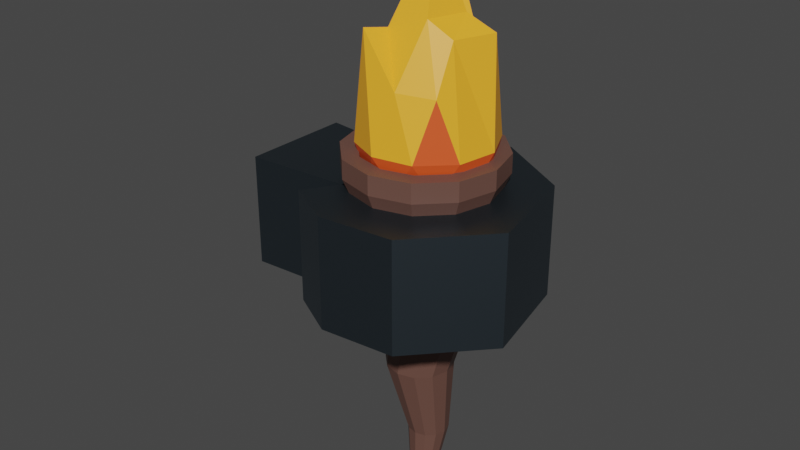 # Source: torch.blend  (saved by Blender 2.92.15; exported with 4.5.12 LTS)
import bpy
from mathutils import Matrix  # noqa: F401  (used for matrix-valued properties, if any)

bpy.ops.wm.read_factory_settings(use_empty=True)
scene = bpy.context.scene
scene.name = 'Scene'

# ---- collections
col_collection = bpy.data.collections.new('Collection'); scene.collection.children.link(col_collection)

# ---- materials (node trees are filled in below, after node groups)
mat_material_002 = bpy.data.materials.new('Material.002')
mat_material_002.use_transparent_shadow = False
mat_material_009 = bpy.data.materials.new('Material.009')
mat_material_009.use_transparent_shadow = False
mat_material_010 = bpy.data.materials.new('Material.010')
mat_material_010.use_transparent_shadow = False
mat_metal = bpy.data.materials.new('metal')
mat_metal.use_transparent_shadow = False

# ---- material node trees
mat_material_002.use_nodes = True; mat_material_002.node_tree.nodes.clear()
_N = mat_material_002.node_tree.nodes; _L = mat_material_002.node_tree.links
n0 = _N.new('ShaderNodeOutputMaterial'); n0.name = 'Material Output'; n0.location = (300, 300)
n1 = _N.new('ShaderNodeBsdfPrincipled'); n1.name = 'Principled BSDF'; n1.location = (10, 300)
n1.distribution = 'GGX'
n1.subsurface_method = 'BURLEY'
n1.inputs[0].default_value = (0.1424, 0.06909, 0.0526, 1.0)
n1.inputs[3].default_value = 1.45
n1.inputs[27].default_value = (0.0, 0.0, 0.0, 1.0)
n1.inputs[28].default_value = 1.0
_L.new(n1.outputs[0], n0.inputs[0])
n0.is_active_output = True
mat_material_009.use_nodes = True; mat_material_009.node_tree.nodes.clear()
_N = mat_material_009.node_tree.nodes; _L = mat_material_009.node_tree.links
n0 = _N.new('ShaderNodeBsdfPrincipled'); n0.name = 'Principled BSDF'; n0.location = (18, 280)
n0.distribution = 'GGX'
n0.subsurface_method = 'BURLEY'
n0.inputs[0].default_value = (1.0, 0.4299, 0.02565, 1.0)
n0.inputs[3].default_value = 1.45
n0.inputs[27].default_value = (0.0, 0.0, 0.0, 1.0)
n0.inputs[28].default_value = 1.0
n1 = _N.new('ShaderNodeOutputMaterial'); n1.name = 'Material Output'; n1.location = (319, 246)
_L.new(n0.outputs[0], n1.inputs[0])
n1.is_active_output = True
mat_material_010.use_nodes = True; mat_material_010.node_tree.nodes.clear()
_N = mat_material_010.node_tree.nodes; _L = mat_material_010.node_tree.links
n0 = _N.new('ShaderNodeOutputMaterial'); n0.name = 'Material Output'; n0.location = (300, 300)
n1 = _N.new('ShaderNodeBsdfPrincipled'); n1.name = 'Principled BSDF'; n1.location = (10, 300)
n1.distribution = 'GGX'
n1.subsurface_method = 'BURLEY'
n1.inputs[0].default_value = (0.8, 0.08787, 0.01521, 1.0)
n1.inputs[3].default_value = 1.45
n1.inputs[27].default_value = (0.0, 0.0, 0.0, 1.0)
n1.inputs[28].default_value = 1.0
_L.new(n1.outputs[0], n0.inputs[0])
n0.is_active_output = True
mat_metal.use_nodes = True; mat_metal.node_tree.nodes.clear()
_N = mat_metal.node_tree.nodes; _L = mat_metal.node_tree.links
n0 = _N.new('ShaderNodeOutputMaterial'); n0.name = 'Material Output'; n0.location = (300, 300)
n1 = _N.new('ShaderNodeBsdfPrincipled'); n1.name = 'Principled BSDF'; n1.location = (10, 300)
n1.distribution = 'GGX'
n1.subsurface_method = 'BURLEY'
n1.inputs[0].default_value = (0.09452, 0.1239, 0.1473, 1.0)
n1.inputs[1].default_value = 1.0
n1.inputs[3].default_value = 1.45
n1.inputs[27].default_value = (0.0, 0.0, 0.0, 1.0)
n1.inputs[28].default_value = 1.0
_L.new(n1.outputs[0], n0.inputs[0])
n0.is_active_output = True

# ---- world
world_world = bpy.data.worlds.new('World'); scene.world = world_world
world_world.use_nodes = True; world_world.node_tree.nodes.clear()
_N = world_world.node_tree.nodes; _L = world_world.node_tree.links
n0 = _N.new('ShaderNodeOutputWorld'); n0.name = 'World Output'; n0.location = (300, 300)
n1 = _N.new('ShaderNodeBackground'); n1.name = 'Background'; n1.location = (10, 300)
n1.inputs[0].default_value = (0.05088, 0.05088, 0.05088, 1.0)
_L.new(n1.outputs[0], n0.inputs[0])
n0.is_active_output = True
world_world.color = (0.05088, 0.05088, 0.05088)
world_world.use_sun_shadow = False
world_world.sun_shadow_jitter_overblur = 0.0

# ---- meshes
me_cylinder = bpy.data.meshes.new('Cylinder')
me_cylinder.from_pydata([(0.0, 1.0, -1.0), (-0.05775, 0.7187, 1.0), (0.5, 0.866, -1.0), (0.4422, 0.5847, 1.0), (0.866, 0.5, -1.0), (0.8083, 0.2187, 1.0), (1.0, -4.371e-08, -1.0), (0.9422, -0.2813, 1.0), (0.866, -0.5, -1.0), (0.8083, -0.7813, 1.0), (0.5, -0.866, -1.0), (0.4422, -1.147, 1.0), (1.51e-07, -1.0, -1.0), (-0.05775, -1.281, 1.0), (-0.5, -0.866, -1.0), (-0.5578, -1.147, 1.0), (-0.866, -0.5, -1.0), (-0.9238, -0.7813, 1.0), (-1.0, -4.649e-07, -1.0), (-1.058, -0.2813, 1.0), (-0.866, 0.5, -1.0), (-0.9238, 0.2187, 1.0), (-0.5, 0.866, -1.0), (-0.5578, 0.5847, 1.0), (1.268e-08, 1.638, -1.926), (0.8191, 1.419, -1.926), (1.419, 0.8191, -1.926), (1.638, 1.715e-08, -1.926), (1.419, -0.8191, -1.926), (0.8191, -1.419, -1.926), (2.6e-07, -1.638, -1.926), (-0.8191, -1.419, -1.926), (-1.419, -0.8191, -1.926), (-1.638, -6.729e-07, -1.926), (-1.419, 0.8191, -1.926), (-0.8191, 1.419, -1.926), (1.387e-08, 1.891, -2.519), (0.9455, 1.638, -2.519), (1.638, 0.9455, -2.519), (1.891, 4.585e-08, -2.519), (1.638, -0.9455, -2.519), (0.9455, -1.638, -2.519), (2.994e-07, -1.891, -2.519), (-0.9455, -1.638, -2.519), (-1.638, -0.9455, -2.519), (-1.891, -7.506e-07, -2.519), (-1.638, 0.9455, -2.519), (-0.9455, 1.638, -2.519), (1.387e-08, 1.891, -2.989), (0.9455, 1.638, -2.989), (1.638, 0.9455, -2.989), (1.891, 4.585e-08, -2.989), (1.638, -0.9455, -2.989), (0.9455, -1.638, -2.989), (2.994e-07, -1.891, -2.989), (-0.9455, -1.638, -2.989), (-1.638, -0.9455, -2.989), (-1.891, -7.506e-07, -2.989), (-1.638, 0.9455, -2.989), (-0.9455, 1.638, -2.989), (0.1495, 0.7642, 2.565), (0.5641, 0.6531, 2.565), (0.8677, 0.3496, 2.565), (0.9787, -0.06497, 2.565), (0.8677, -0.4796, 2.565), (0.5641, -0.7831, 2.565), (0.1495, -0.8942, 2.565), (-0.2651, -0.7831, 2.565), (-0.5686, -0.4796, 2.565), (-0.6797, -0.06497, 2.565), (-0.5686, 0.3496, 2.565), (-0.2651, 0.6531, 2.565), (-0.03937, 0.3146, 4.454), (0.2138, 0.2468, 4.454), (0.3992, 0.06141, 4.454), (0.467, -0.1918, 4.454), (0.3992, -0.445, 4.454), (0.2138, -0.6303, 4.454), (-0.03937, -0.6981, 4.454), (-0.2926, -0.6303, 4.454), (-0.4779, -0.445, 4.454), (-0.5457, -0.1918, 4.454), (-0.4779, 0.06141, 4.454), (-0.2926, 0.2468, 4.454), (-1.418e-08, 0.2667, 6.118), (0.1334, 0.231, 6.118), (0.231, 0.1334, 6.118), (0.2667, -1.381e-07, 6.118), (0.231, -0.1334, 6.118), (0.1334, -0.231, 6.118), (2.609e-08, -0.2667, 6.118), (-0.1334, -0.231, 6.118), (-0.231, -0.1334, 6.118), (-0.2667, -2.505e-07, 6.118), (-0.231, 0.1334, 6.118), (-0.1334, 0.231, 6.118)], [], [(0, 1, 3, 2), (2, 3, 5, 4), (4, 5, 7, 6), (6, 7, 9, 8), (8, 9, 11, 10), (10, 11, 13, 12), (12, 13, 15, 14), (14, 15, 17, 16), (16, 17, 19, 18), (18, 19, 21, 20), (0, 2, 25, 24), (20, 21, 23, 22), (22, 23, 1, 0), (22, 0, 24, 35), (4, 6, 27, 26), (20, 22, 35, 34), (2, 4, 26, 25), (18, 20, 34, 33), (16, 18, 33, 32), (14, 16, 32, 31), (12, 14, 31, 30), (10, 12, 30, 29), (8, 10, 29, 28), (6, 8, 28, 27), (29, 30, 42, 41), (26, 27, 39, 38), (33, 34, 46, 45), (30, 31, 43, 42), (27, 28, 40, 39), (34, 35, 47, 46), (24, 25, 37, 36), (31, 32, 44, 43), (28, 29, 41, 40), (35, 24, 36, 47), (25, 26, 38, 37), (32, 33, 45, 44), (44, 45, 57, 56), (41, 42, 54, 53), (38, 39, 51, 50), (45, 46, 58, 57), (42, 43, 55, 54), (39, 40, 52, 51), (46, 47, 59, 58), (36, 37, 49, 48), (43, 44, 56, 55), (40, 41, 53, 52), (47, 36, 48, 59), (37, 38, 50, 49), (13, 11, 65, 66), (11, 9, 64, 65), (9, 7, 63, 64), (1, 23, 71, 60), (3, 1, 60, 61), (7, 5, 62, 63), (23, 21, 70, 71), (5, 3, 61, 62), (21, 19, 69, 70), (19, 17, 68, 69), (17, 15, 67, 68), (15, 13, 66, 67), (60, 71, 83, 72), (62, 61, 73, 74), (69, 68, 80, 81), (66, 65, 77, 78), (63, 62, 74, 75), (70, 69, 81, 82), (67, 66, 78, 79), (64, 63, 75, 76), (71, 70, 82, 83), (61, 60, 72, 73), (68, 67, 79, 80), (65, 64, 76, 77), (77, 76, 88, 89), (72, 83, 95, 84), (74, 73, 85, 86), (81, 80, 92, 93), (78, 77, 89, 90), (75, 74, 86, 87), (82, 81, 93, 94), (79, 78, 90, 91), (76, 75, 87, 88), (83, 82, 94, 95), (73, 72, 84, 85), (80, 79, 91, 92), (85, 84, 95, 94, 93, 92, 91, 90, 89, 88, 87, 86)])
_uv = me_cylinder.uv_layers.new(name='UVMap')
_uv.uv.foreach_set('vector', [1.0, 0.5, 1.0, 1.0, 0.9167, 1.0, 0.9167, 0.5, 0.9167, 0.5, 0.9167, 1.0, 0.8333, 1.0, 0.8333, 0.5, 0.8333, 0.5, 0.8333, 1.0, 0.75, 1.0, 0.75, 0.5, 0.75, 0.5, 0.75, 1.0, 0.6667, 1.0, 0.6667, 0.5, 0.6667, 0.5, 0.6667, 1.0, 0.5833, 1.0, 0.5833, 0.5, 0.5833, 0.5, 0.5833, 1.0, 0.5, 1.0, 0.5, 0.5, 0.5, 0.5, 0.5, 1.0, 0.4167, 1.0, 0.4167, 0.5, 0.4167, 0.5, 0.4167, 1.0, 0.3333, 1.0, 0.3333, 0.5, 0.3333, 0.5, 0.3333, 1.0, 0.25, 1.0, 0.25, 0.5, 0.25, 0.5, 0.25, 1.0, 0.1667, 1.0, 0.1667, 0.5, 1.0, 0.5, 0.9167, 0.5, 0.9167, 0.5, 1.0, 0.5, 0.1667, 0.5, 0.1667, 1.0, 0.08333, 1.0, 0.08333, 0.5, 0.08333, 0.5, 0.08333, 1.0, 7.451e-08, 1.0, 7.451e-08, 0.5, 0.08333, 0.5, 7.451e-08, 0.5, 7.451e-08, 0.5, 0.08333, 0.5, 0.8333, 0.5, 0.75, 0.5, 0.75, 0.5, 0.8333, 0.5, 0.1667, 0.5, 0.08333, 0.5, 0.08333, 0.5, 0.1667, 0.5, 0.9167, 0.5, 0.8333, 0.5, 0.8333, 0.5, 0.9167, 0.5, 0.25, 0.5, 0.1667, 0.5, 0.1667, 0.5, 0.25, 0.5, 0.3333, 0.5, 0.25, 0.5, 0.25, 0.5, 0.3333, 0.5, 0.4167, 0.5, 0.3333, 0.5, 0.3333, 0.5, 0.4167, 0.5, 0.5, 0.5, 0.4167, 0.5, 0.4167, 0.5, 0.5, 0.5, 0.5833, 0.5, 0.5, 0.5, 0.5, 0.5, 0.5833, 0.5, 0.6667, 0.5, 0.5833, 0.5, 0.5833, 0.5, 0.6667, 0.5, 0.75, 0.5, 0.6667, 0.5, 0.6667, 0.5, 0.75, 0.5, 0.5833, 0.5, 0.5, 0.5, 0.5, 0.5, 0.5833, 0.5, 0.8333, 0.5, 0.75, 0.5, 0.75, 0.5, 0.8333, 0.5, 0.25, 0.5, 0.1667, 0.5, 0.1667, 0.5, 0.25, 0.5, 0.5, 0.5, 0.4167, 0.5, 0.4167, 0.5, 0.5, 0.5, 0.75, 0.5, 0.6667, 0.5, 0.6667, 0.5, 0.75, 0.5, 0.1667, 0.5, 0.08333, 0.5, 0.08333, 0.5, 0.1667, 0.5, 1.0, 0.5, 0.9167, 0.5, 0.9167, 0.5, 1.0, 0.5, 0.4167, 0.5, 0.3333, 0.5, 0.3333, 0.5, 0.4167, 0.5, 0.6667, 0.5, 0.5833, 0.5, 0.5833, 0.5, 0.6667, 0.5, 0.08333, 0.5, 7.451e-08, 0.5, 7.451e-08, 0.5, 0.08333, 0.5, 0.9167, 0.5, 0.8333, 0.5, 0.8333, 0.5, 0.9167, 0.5, 0.3333, 0.5, 0.25, 0.5, 0.25, 0.5, 0.3333, 0.5, 0.3333, 0.5, 0.25, 0.5, 0.25, 0.5, 0.3333, 0.5, 0.5833, 0.5, 0.5, 0.5, 0.5, 0.5, 0.5833, 0.5, 0.8333, 0.5, 0.75, 0.5, 0.75, 0.5, 0.8333, 0.5, 0.25, 0.5, 0.1667, 0.5, 0.1667, 0.5, 0.25, 0.5, 0.5, 0.5, 0.4167, 0.5, 0.4167, 0.5, 0.5, 0.5, 0.75, 0.5, 0.6667, 0.5, 0.6667, 0.5, 0.75, 0.5, 0.1667, 0.5, 0.08333, 0.5, 0.08333, 0.5, 0.1667, 0.5, 1.0, 0.5, 0.9167, 0.5, 0.9167, 0.5, 1.0, 0.5, 0.4167, 0.5, 0.3333, 0.5, 0.3333, 0.5, 0.4167, 0.5, 0.6667, 0.5, 0.5833, 0.5, 0.5833, 0.5, 0.6667, 0.5, 0.08333, 0.5, 7.451e-08, 0.5, 7.451e-08, 0.5, 0.08333, 0.5, 0.9167, 0.5, 0.8333, 0.5, 0.8333, 0.5, 0.9167, 0.5, 0.5, 1.0, 0.5833, 1.0, 0.5833, 1.0, 0.5, 1.0, 0.5833, 1.0, 0.6667, 1.0, 0.6667, 1.0, 0.5833, 1.0, 0.6667, 1.0, 0.75, 1.0, 0.75, 1.0, 0.6667, 1.0, 7.451e-08, 1.0, 0.08333, 1.0, 0.08333, 1.0, 7.451e-08, 1.0, 0.9167, 1.0, 1.0, 1.0, 1.0, 1.0, 0.9167, 1.0, 0.75, 1.0, 0.8333, 1.0, 0.8333, 1.0, 0.75, 1.0, 0.08333, 1.0, 0.1667, 1.0, 0.1667, 1.0, 0.08333, 1.0, 0.8333, 1.0, 0.9167, 1.0, 0.9167, 1.0, 0.8333, 1.0, 0.1667, 1.0, 0.25, 1.0, 0.25, 1.0, 0.1667, 1.0, 0.25, 1.0, 0.3333, 1.0, 0.3333, 1.0, 0.25, 1.0, 0.3333, 1.0, 0.4167, 1.0, 0.4167, 1.0, 0.3333, 1.0, 0.4167, 1.0, 0.5, 1.0, 0.5, 1.0, 0.4167, 1.0, 7.451e-08, 1.0, 0.08333, 1.0, 0.08333, 1.0, 7.451e-08, 1.0, 0.8333, 1.0, 0.9167, 1.0, 0.9167, 1.0, 0.8333, 1.0, 0.25, 1.0, 0.3333, 1.0, 0.3333, 1.0, 0.25, 1.0, 0.5, 1.0, 0.5833, 1.0, 0.5833, 1.0, 0.5, 1.0, 0.75, 1.0, 0.8333, 1.0, 0.8333, 1.0, 0.75, 1.0, 0.1667, 1.0, 0.25, 1.0, 0.25, 1.0, 0.1667, 1.0, 0.4167, 1.0, 0.5, 1.0, 0.5, 1.0, 0.4167, 1.0, 0.6667, 1.0, 0.75, 1.0, 0.75, 1.0, 0.6667, 1.0, 0.08333, 1.0, 0.1667, 1.0, 0.1667, 1.0, 0.08333, 1.0, 0.9167, 1.0, 1.0, 1.0, 1.0, 1.0, 0.9167, 1.0, 0.3333, 1.0, 0.4167, 1.0, 0.4167, 1.0, 0.3333, 1.0, 0.5833, 1.0, 0.6667, 1.0, 0.6667, 1.0, 0.5833, 1.0, 0.5833, 1.0, 0.6667, 1.0, 0.6667, 1.0, 0.5833, 1.0, 7.451e-08, 1.0, 0.08333, 1.0, 0.08333, 1.0, 7.451e-08, 1.0, 0.8333, 1.0, 0.9167, 1.0, 0.9167, 1.0, 0.8333, 1.0, 0.25, 1.0, 0.3333, 1.0, 0.3333, 1.0, 0.25, 1.0, 0.5, 1.0, 0.5833, 1.0, 0.5833, 1.0, 0.5, 1.0, 0.75, 1.0, 0.8333, 1.0, 0.8333, 1.0, 0.75, 1.0, 0.1667, 1.0, 0.25, 1.0, 0.25, 1.0, 0.1667, 1.0, 0.4167, 1.0, 0.5, 1.0, 0.5, 1.0, 0.4167, 1.0, 0.6667, 1.0, 0.75, 1.0, 0.75, 1.0, 0.6667, 1.0, 0.08333, 1.0, 0.1667, 1.0, 0.1667, 1.0, 0.08333, 1.0, 0.9167, 1.0, 1.0, 1.0, 1.0, 1.0, 0.9167, 1.0, 0.3333, 1.0, 0.4167, 1.0, 0.4167, 1.0, 0.3333, 1.0, 0.9167, 1.0, 7.451e-08, 1.0, 0.08333, 1.0, 0.1667, 1.0, 0.25, 1.0, 0.3333, 1.0, 0.4167, 1.0, 0.5, 1.0, 0.5833, 1.0, 0.6667, 1.0, 0.75, 1.0, 0.8333, 1.0])
me_cylinder.materials.append(mat_material_002)
me_cylinder.use_remesh_fix_poles = True
me_cylinder.use_remesh_preserve_attributes = False
me_cylinder.use_mirror_vertex_groups = False
me_cylinder.update()
me_icosphere = bpy.data.meshes.new('Icosphere')
me_icosphere.from_pydata([(0.0, 0.0, -1.0), (0.7236, -0.5257, -0.4472), (-0.2754, -0.8495, -0.4444), (-0.8952, 0.001851, -0.4438), (-0.2764, 0.8506, -0.4472), (0.7236, 0.5257, -0.4472), (0.2597, -0.8813, 1.633), (-0.6856, -0.4834, 0.7717), (-0.7214, 0.5236, 1.928), (0.2422, 0.8292, 1.519), (0.8209, 0.004573, 0.8369), (-0.07712, 0.07344, 2.839), (-0.1625, -0.5, -0.8507), (0.4253, -0.309, -0.8507), (0.2629, -0.809, -0.5257), (0.8506, 0.0, -0.5257), (0.4253, 0.309, -0.8507), (-0.5257, 0.0, -0.8507), (-0.6913, -0.4948, -0.5166), (-0.1625, 0.5, -0.8507), (-0.6882, 0.5, -0.5257), (0.2629, 0.809, -0.5257), (0.9511, -0.309, 0.0), (0.9511, 0.309, 0.0), (0.03941, -1.019, -0.02079), (0.5959, -0.8139, -0.006316), (-0.9639, -0.2725, 0.06872), (-0.5651, -0.7939, 0.04102), (-0.5878, 0.809, 0.0), (-0.9542, 0.3165, 0.01395), (0.5878, 0.809, 0.0), (0.0, 1.0, 0.0), (0.6462, -0.512, 0.8847), (-0.1527, -0.8408, 0.7319), (-0.8542, 0.02925, 1.149), (-0.263, 0.809, 0.7472), (0.5181, 0.2415, 1.515), (0.1061, -0.557, 1.583), (0.3872, -0.07771, 1.76), (-0.4142, -0.3306, 1.457), (-0.4351, 0.2868, 1.447), (0.09471, 0.4543, 1.757)], [], [(0, 13, 12), (1, 13, 15), (0, 12, 17), (0, 17, 19), (0, 19, 16), (1, 15, 22), (2, 14, 24), (3, 18, 26), (4, 20, 28), (5, 21, 30), (1, 22, 25), (2, 24, 27), (3, 26, 29), (4, 28, 31), (5, 30, 23), (6, 32, 37), (7, 33, 39), (8, 34, 40), (9, 35, 41), (10, 36, 38), (38, 41, 11), (38, 36, 41), (36, 9, 41), (41, 40, 11), (41, 35, 40), (35, 8, 40), (40, 39, 11), (40, 34, 39), (34, 7, 39), (39, 37, 11), (39, 33, 37), (33, 6, 37), (37, 38, 11), (37, 32, 38), (32, 10, 38), (23, 36, 10), (23, 30, 36), (30, 9, 36), (31, 35, 9), (31, 28, 35), (28, 8, 35), (29, 34, 8), (29, 26, 34), (26, 7, 34), (27, 33, 7), (27, 24, 33), (24, 6, 33), (25, 32, 6), (25, 22, 32), (22, 10, 32), (30, 31, 9), (30, 21, 31), (21, 4, 31), (28, 29, 8), (28, 20, 29), (20, 3, 29), (26, 27, 7), (26, 18, 27), (18, 2, 27), (24, 25, 6), (24, 14, 25), (14, 1, 25), (22, 23, 10), (22, 15, 23), (15, 5, 23), (16, 21, 5), (16, 19, 21), (19, 4, 21), (19, 20, 4), (19, 17, 20), (17, 3, 20), (17, 18, 3), (17, 12, 18), (12, 2, 18), (15, 16, 5), (15, 13, 16), (13, 0, 16), (12, 14, 2), (12, 13, 14), (13, 1, 14)])
me_icosphere.polygons.foreach_set('material_index', [1, 1, 1, 1, 1, 1, 1, 1, 1, 1, 1, 1, 1, 1, 1, 0, 0, 0, 0, 0, 0, 0, 0, 0, 0, 0, 0, 0, 0, 0, 0, 0, 0, 0, 0, 0, 0, 0, 0, 0, 0, 0, 0, 0, 0, 0, 0, 0, 0, 0, 0, 1, 1, 0, 1, 1, 0, 1, 1, 0, 1, 1, 1, 1, 1, 1, 1, 1, 1, 1, 1, 1, 1, 1, 1, 1, 1, 1, 1, 1])
_uv = me_icosphere.uv_layers.new(name='UVMap')
_uv.uv.foreach_set('vector', [0.8182, 0.0, 0.7727, 0.07873, 0.8636, 0.07873, 0.7273, 0.1575, 0.6818, 0.07873, 0.6364, 0.1575, 0.09091, 0.0, 0.04545, 0.07873, 0.1364, 0.07873, 0.2727, 0.0, 0.2273, 0.07873, 0.3182, 0.07873, 0.4545, 0.0, 0.4091, 0.07873, 0.5, 0.07873, 0.7273, 0.1575, 0.6364, 0.1575, 0.6818, 0.2362, 0.9091, 0.1575, 0.8182, 0.1575, 0.8636, 0.2362, 0.1818, 0.1575, 0.09091, 0.1575, 0.1364, 0.2362, 0.3636, 0.1575, 0.2727, 0.1575, 0.3182, 0.2362, 0.5455, 0.1575, 0.4545, 0.1575, 0.5, 0.2362, 0.7273, 0.1575, 0.6818, 0.2362, 0.7727, 0.2362, 0.9091, 0.1575, 0.8636, 0.2362, 0.9545, 0.2362, 0.1818, 0.1575, 0.1364, 0.2362, 0.2273, 0.2362, 0.3636, 0.1575, 0.3182, 0.2362, 0.4091, 0.2362, 0.5455, 0.1575, 0.5, 0.2362, 0.5909, 0.2362, 0.8182, 0.3149, 0.7273, 0.3149, 0.7727, 0.3937, 1.0, 0.3149, 0.9091, 0.3149, 0.9545, 0.3937, 0.2727, 0.3149, 0.1818, 0.3149, 0.2273, 0.3937, 0.4545, 0.3149, 0.3636, 0.3149, 0.4091, 0.3937, 0.6364, 0.3149, 0.5455, 0.3149, 0.5909, 0.3937, 0.5909, 0.3937, 0.5, 0.3937, 0.5455, 0.4724, 0.5909, 0.3937, 0.5455, 0.3149, 0.5, 0.3937, 0.5455, 0.3149, 0.4545, 0.3149, 0.5, 0.3937, 0.4091, 0.3937, 0.3182, 0.3937, 0.3636, 0.4724, 0.4091, 0.3937, 0.3636, 0.3149, 0.3182, 0.3937, 0.3636, 0.3149, 0.2727, 0.3149, 0.3182, 0.3937, 0.2273, 0.3937, 0.1364, 0.3937, 0.1818, 0.4724, 0.2273, 0.3937, 0.1818, 0.3149, 0.1364, 0.3937, 0.1818, 0.3149, 0.09091, 0.3149, 0.1364, 0.3937, 0.9545, 0.3937, 0.8636, 0.3937, 0.9091, 0.4724, 0.9545, 0.3937, 0.9091, 0.3149, 0.8636, 0.3937, 0.9091, 0.3149, 0.8182, 0.3149, 0.8636, 0.3937, 0.7727, 0.3937, 0.6818, 0.3937, 0.7273, 0.4724, 0.7727, 0.3937, 0.7273, 0.3149, 0.6818, 0.3937, 0.7273, 0.3149, 0.6364, 0.3149, 0.6818, 0.3937, 0.5909, 0.2362, 0.5455, 0.3149, 0.6364, 0.3149, 0.5909, 0.2362, 0.5, 0.2362, 0.5455, 0.3149, 0.5, 0.2362, 0.4545, 0.3149, 0.5455, 0.3149, 0.4091, 0.2362, 0.3636, 0.3149, 0.4545, 0.3149, 0.4091, 0.2362, 0.3182, 0.2362, 0.3636, 0.3149, 0.3182, 0.2362, 0.2727, 0.3149, 0.3636, 0.3149, 0.2273, 0.2362, 0.1818, 0.3149, 0.2727, 0.3149, 0.2273, 0.2362, 0.1364, 0.2362, 0.1818, 0.3149, 0.1364, 0.2362, 0.09091, 0.3149, 0.1818, 0.3149, 0.9545, 0.2362, 0.9091, 0.3149, 1.0, 0.3149, 0.9545, 0.2362, 0.8636, 0.2362, 0.9091, 0.3149, 0.8636, 0.2362, 0.8182, 0.3149, 0.9091, 0.3149, 0.7727, 0.2362, 0.7273, 0.3149, 0.8182, 0.3149, 0.7727, 0.2362, 0.6818, 0.2362, 0.7273, 0.3149, 0.6818, 0.2362, 0.6364, 0.3149, 0.7273, 0.3149, 0.5, 0.2362, 0.4091, 0.2362, 0.4545, 0.3149, 0.5, 0.2362, 0.4545, 0.1575, 0.4091, 0.2362, 0.4545, 0.1575, 0.3636, 0.1575, 0.4091, 0.2362, 0.3182, 0.2362, 0.2273, 0.2362, 0.2727, 0.3149, 0.3182, 0.2362, 0.2727, 0.1575, 0.2273, 0.2362, 0.2727, 0.1575, 0.1818, 0.1575, 0.2273, 0.2362, 0.1364, 0.2362, 0.04545, 0.2362, 0.09091, 0.3149, 0.1364, 0.2362, 0.09091, 0.1575, 0.04545, 0.2362, 0.09091, 0.1575, 0.0, 0.1575, 0.04545, 0.2362, 0.8636, 0.2362, 0.7727, 0.2362, 0.8182, 0.3149, 0.8636, 0.2362, 0.8182, 0.1575, 0.7727, 0.2362, 0.8182, 0.1575, 0.7273, 0.1575, 0.7727, 0.2362, 0.6818, 0.2362, 0.5909, 0.2362, 0.6364, 0.3149, 0.6818, 0.2362, 0.6364, 0.1575, 0.5909, 0.2362, 0.6364, 0.1575, 0.5455, 0.1575, 0.5909, 0.2362, 0.5, 0.07873, 0.4545, 0.1575, 0.5455, 0.1575, 0.5, 0.07873, 0.4091, 0.07873, 0.4545, 0.1575, 0.4091, 0.07873, 0.3636, 0.1575, 0.4545, 0.1575, 0.3182, 0.07873, 0.2727, 0.1575, 0.3636, 0.1575, 0.3182, 0.07873, 0.2273, 0.07873, 0.2727, 0.1575, 0.2273, 0.07873, 0.1818, 0.1575, 0.2727, 0.1575, 0.1364, 0.07873, 0.09091, 0.1575, 0.1818, 0.1575, 0.1364, 0.07873, 0.04545, 0.07873, 0.09091, 0.1575, 0.04545, 0.07873, 0.0, 0.1575, 0.09091, 0.1575, 0.6364, 0.1575, 0.5909, 0.07873, 0.5455, 0.1575, 0.6364, 0.1575, 0.6818, 0.07873, 0.5909, 0.07873, 0.6818, 0.07873, 0.6364, 0.0, 0.5909, 0.07873, 0.8636, 0.07873, 0.8182, 0.1575, 0.9091, 0.1575, 0.8636, 0.07873, 0.7727, 0.07873, 0.8182, 0.1575, 0.7727, 0.07873, 0.7273, 0.1575, 0.8182, 0.1575])
me_icosphere.materials.append(mat_material_009)
me_icosphere.materials.append(mat_material_010)
me_icosphere.use_remesh_fix_poles = True
me_icosphere.use_remesh_preserve_attributes = False
me_icosphere.use_mirror_vertex_groups = False
me_icosphere.update()
me_vert = bpy.data.meshes.new('Vert')
me_vert.from_pydata([(-0.06809, 0.0, 0.0), (0.3538, 0.0, 0.0), (0.4641, 0.2048, 0.0), (0.6689, 0.2756, 0.0), (0.85, 0.1654, 0.0), (0.9051, -0.07088, 0.0), (0.7476, -0.2284, 0.0), (0.5743, -0.2441, 0.0), (0.4326, -0.1575, 0.0)], [(0, 1), (1, 2), (2, 3), (3, 4), (4, 5), (5, 6), (6, 7), (7, 8)], [])
me_vert.materials.append(mat_metal)
me_vert.use_remesh_fix_poles = True
me_vert.use_remesh_preserve_attributes = False
me_vert.use_mirror_vertex_groups = False
me_vert.update()

# ---- objects
ob_cylinder = bpy.data.objects.new('Cylinder', me_cylinder)
ob_icosphere = bpy.data.objects.new('Icosphere', me_icosphere)
ob_vert = bpy.data.objects.new('Vert', me_vert)

# ---- transforms, parenting, visibility, modifiers, constraints
ob_cylinder.location = (-3.291, 4.101, -0.8567)
ob_cylinder.scale = (-0.1826, -0.1826, -0.1826)
ob_cylinder.lineart.crease_threshold = 0.0
_m = ob_cylinder.modifiers.new('Solidify', 'SOLIDIFY')
_m.thickness = 0.4
_m.nonmanifold_merge_threshold = 0.0003
ob_icosphere.location = (-3.29, 4.123, -0.2751)
ob_icosphere.rotation_euler = (0.0, -0.0, -0.8047)
ob_icosphere.scale = (0.2904, 0.2904, 0.2904)
ob_icosphere.lineart.crease_threshold = 0.0
ob_vert.location = (-3.921, 4.085, -0.7079)
ob_vert.lineart.crease_threshold = 0.0
_m = ob_vert.modifiers.new('Skin', 'SKIN')

# ---- collection membership
col_collection.objects.link(ob_cylinder)
col_collection.objects.link(ob_icosphere)
col_collection.objects.link(ob_vert)

# ---- scene / render settings (as saved in the file)
scene.frame_start = 1; scene.frame_end = 250; scene.frame_set(1)
scene.render.engine = 'BLENDER_EEVEE_NEXT'
scene.cycles.use_denoising = False
scene.cycles.samples = 128
scene.cycles.sampling_pattern = 'TABULATED_SOBOL'
scene.cycles.use_adaptive_sampling = False
scene.cycles.use_light_tree = False
scene.view_settings.view_transform = 'Filmic'
bpy.context.view_layer.update()

# ---- added for rendering (the .blend has no active camera and no usable light): camera, sun
cam_auto = bpy.data.cameras.new('AutoCamera')
cam_auto.lens = 50.0
cam_auto.sensor_width = 36.0
cam_auto.clip_end = 1000.0
ob_auto_camera = bpy.data.objects.new('AutoCamera', cam_auto)
scene.collection.objects.link(ob_auto_camera)
ob_auto_camera.location = (-0.78481, 0.937931, 1.41083)
ob_auto_camera.rotation_euler = (1.09748, -7.21219e-08, 0.694738)
scene.camera = ob_auto_camera
light_auto_sun = bpy.data.lights.new('AutoSun', 'SUN')
light_auto_sun.energy = 3.0
light_auto_sun.angle = 0.0523599
ob_auto_sun = bpy.data.objects.new('AutoSun', light_auto_sun)
scene.collection.objects.link(ob_auto_sun)
ob_auto_sun.rotation_euler = (0.872665, 0.174533, 0.523599)
bpy.context.view_layer.update()
